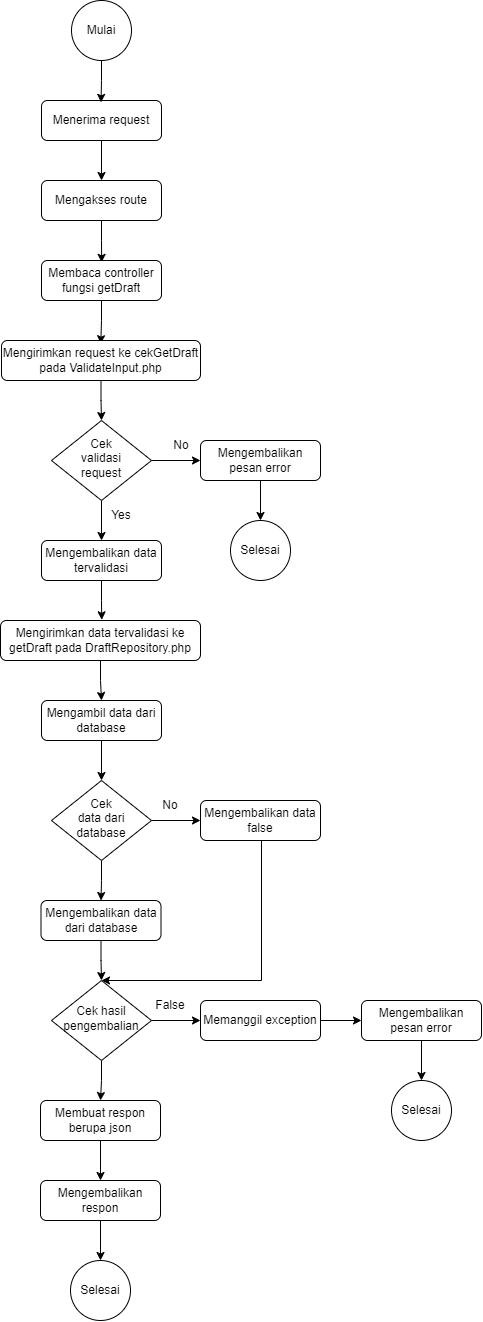

The diagram above was exported from draw.io. Its source (the exported page's mxGraphModel, read from the mxfile embedded in the PNG):
<mxGraphModel dx="669" dy="365" grid="1" gridSize="10" guides="1" tooltips="1" connect="1" arrows="1" fold="1" page="1" pageScale="1" pageWidth="827" pageHeight="1169" math="0" shadow="0">
  <root>
    <mxCell id="WIyWlLk6GJQsqaUBKTNV-0" />
    <mxCell id="WIyWlLk6GJQsqaUBKTNV-1" parent="WIyWlLk6GJQsqaUBKTNV-0" />
    <mxCell id="QhTEF3QeC554JLiS9l5Z-12" style="edgeStyle=orthogonalEdgeStyle;rounded=0;orthogonalLoop=1;jettySize=auto;html=1;" edge="1" parent="WIyWlLk6GJQsqaUBKTNV-1" source="WIyWlLk6GJQsqaUBKTNV-3" target="QhTEF3QeC554JLiS9l5Z-3">
      <mxGeometry relative="1" as="geometry" />
    </mxCell>
    <mxCell id="WIyWlLk6GJQsqaUBKTNV-3" value="Menerima request" style="rounded=1;whiteSpace=wrap;html=1;fontSize=12;glass=0;strokeWidth=1;shadow=0;" parent="WIyWlLk6GJQsqaUBKTNV-1" vertex="1">
      <mxGeometry x="120" y="120" width="120" height="40" as="geometry" />
    </mxCell>
    <mxCell id="QhTEF3QeC554JLiS9l5Z-16" style="edgeStyle=orthogonalEdgeStyle;rounded=0;orthogonalLoop=1;jettySize=auto;html=1;entryX=0.5;entryY=0;entryDx=0;entryDy=0;" edge="1" parent="WIyWlLk6GJQsqaUBKTNV-1" source="WIyWlLk6GJQsqaUBKTNV-6" target="QhTEF3QeC554JLiS9l5Z-8">
      <mxGeometry relative="1" as="geometry" />
    </mxCell>
    <mxCell id="QhTEF3QeC554JLiS9l5Z-17" style="edgeStyle=orthogonalEdgeStyle;rounded=0;orthogonalLoop=1;jettySize=auto;html=1;entryX=0;entryY=0.5;entryDx=0;entryDy=0;" edge="1" parent="WIyWlLk6GJQsqaUBKTNV-1" source="WIyWlLk6GJQsqaUBKTNV-6" target="WIyWlLk6GJQsqaUBKTNV-7">
      <mxGeometry relative="1" as="geometry" />
    </mxCell>
    <mxCell id="WIyWlLk6GJQsqaUBKTNV-6" value="Cek&lt;br&gt;validasi&lt;br&gt;request" style="rhombus;whiteSpace=wrap;html=1;shadow=0;fontFamily=Helvetica;fontSize=12;align=center;strokeWidth=1;spacing=6;spacingTop=-4;" parent="WIyWlLk6GJQsqaUBKTNV-1" vertex="1">
      <mxGeometry x="130" y="440" width="100" height="80" as="geometry" />
    </mxCell>
    <mxCell id="QhTEF3QeC554JLiS9l5Z-21" style="edgeStyle=orthogonalEdgeStyle;rounded=0;orthogonalLoop=1;jettySize=auto;html=1;" edge="1" parent="WIyWlLk6GJQsqaUBKTNV-1" source="WIyWlLk6GJQsqaUBKTNV-7" target="QhTEF3QeC554JLiS9l5Z-7">
      <mxGeometry relative="1" as="geometry" />
    </mxCell>
    <mxCell id="WIyWlLk6GJQsqaUBKTNV-7" value="Mengembalikan pesan error" style="rounded=1;whiteSpace=wrap;html=1;fontSize=12;glass=0;strokeWidth=1;shadow=0;" parent="WIyWlLk6GJQsqaUBKTNV-1" vertex="1">
      <mxGeometry x="279" y="460" width="120" height="40" as="geometry" />
    </mxCell>
    <mxCell id="QhTEF3QeC554JLiS9l5Z-11" style="edgeStyle=orthogonalEdgeStyle;rounded=0;orthogonalLoop=1;jettySize=auto;html=1;entryX=0.496;entryY=0.047;entryDx=0;entryDy=0;entryPerimeter=0;" edge="1" parent="WIyWlLk6GJQsqaUBKTNV-1" source="DE22jxm-203Tzr5YV95K-0" target="WIyWlLk6GJQsqaUBKTNV-3">
      <mxGeometry relative="1" as="geometry" />
    </mxCell>
    <mxCell id="DE22jxm-203Tzr5YV95K-0" value="Mulai" style="ellipse;whiteSpace=wrap;html=1;aspect=fixed;" parent="WIyWlLk6GJQsqaUBKTNV-1" vertex="1">
      <mxGeometry x="150" y="20" width="60" height="60" as="geometry" />
    </mxCell>
    <mxCell id="QhTEF3QeC554JLiS9l5Z-10" style="edgeStyle=orthogonalEdgeStyle;rounded=0;orthogonalLoop=1;jettySize=auto;html=1;entryX=0.501;entryY=0.047;entryDx=0;entryDy=0;entryPerimeter=0;" edge="1" parent="WIyWlLk6GJQsqaUBKTNV-1" source="QhTEF3QeC554JLiS9l5Z-3" target="QhTEF3QeC554JLiS9l5Z-4">
      <mxGeometry relative="1" as="geometry" />
    </mxCell>
    <mxCell id="QhTEF3QeC554JLiS9l5Z-3" value="Mengakses route" style="rounded=1;whiteSpace=wrap;html=1;fontSize=12;glass=0;strokeWidth=1;shadow=0;" vertex="1" parent="WIyWlLk6GJQsqaUBKTNV-1">
      <mxGeometry x="120" y="200" width="120" height="40" as="geometry" />
    </mxCell>
    <mxCell id="QhTEF3QeC554JLiS9l5Z-13" style="edgeStyle=orthogonalEdgeStyle;rounded=0;orthogonalLoop=1;jettySize=auto;html=1;entryX=0.499;entryY=0.08;entryDx=0;entryDy=0;entryPerimeter=0;" edge="1" parent="WIyWlLk6GJQsqaUBKTNV-1" source="QhTEF3QeC554JLiS9l5Z-4" target="QhTEF3QeC554JLiS9l5Z-5">
      <mxGeometry relative="1" as="geometry" />
    </mxCell>
    <mxCell id="QhTEF3QeC554JLiS9l5Z-4" value="Membaca controller fungsi getDraft" style="rounded=1;whiteSpace=wrap;html=1;fontSize=12;glass=0;strokeWidth=1;shadow=0;" vertex="1" parent="WIyWlLk6GJQsqaUBKTNV-1">
      <mxGeometry x="120" y="280" width="120" height="40" as="geometry" />
    </mxCell>
    <mxCell id="QhTEF3QeC554JLiS9l5Z-14" value="" style="edgeStyle=orthogonalEdgeStyle;rounded=0;orthogonalLoop=1;jettySize=auto;html=1;" edge="1" parent="WIyWlLk6GJQsqaUBKTNV-1" source="QhTEF3QeC554JLiS9l5Z-5" target="WIyWlLk6GJQsqaUBKTNV-6">
      <mxGeometry relative="1" as="geometry" />
    </mxCell>
    <mxCell id="QhTEF3QeC554JLiS9l5Z-5" value="Mengirimkan request ke cekGetDraft pada ValidateInput.php" style="rounded=1;whiteSpace=wrap;html=1;fontSize=12;glass=0;strokeWidth=1;shadow=0;" vertex="1" parent="WIyWlLk6GJQsqaUBKTNV-1">
      <mxGeometry x="80" y="360" width="199" height="40" as="geometry" />
    </mxCell>
    <mxCell id="QhTEF3QeC554JLiS9l5Z-7" value="Selesai" style="ellipse;whiteSpace=wrap;html=1;aspect=fixed;" vertex="1" parent="WIyWlLk6GJQsqaUBKTNV-1">
      <mxGeometry x="309" y="540" width="60" height="60" as="geometry" />
    </mxCell>
    <mxCell id="QhTEF3QeC554JLiS9l5Z-38" style="edgeStyle=orthogonalEdgeStyle;rounded=0;orthogonalLoop=1;jettySize=auto;html=1;entryX=0.506;entryY=-0.017;entryDx=0;entryDy=0;entryPerimeter=0;" edge="1" parent="WIyWlLk6GJQsqaUBKTNV-1" source="QhTEF3QeC554JLiS9l5Z-8" target="QhTEF3QeC554JLiS9l5Z-34">
      <mxGeometry relative="1" as="geometry" />
    </mxCell>
    <mxCell id="QhTEF3QeC554JLiS9l5Z-8" value="Mengembalikan data tervalidasi" style="rounded=1;whiteSpace=wrap;html=1;fontSize=12;glass=0;strokeWidth=1;shadow=0;" vertex="1" parent="WIyWlLk6GJQsqaUBKTNV-1">
      <mxGeometry x="120" y="560" width="120" height="40" as="geometry" />
    </mxCell>
    <mxCell id="QhTEF3QeC554JLiS9l5Z-18" value="Yes" style="text;html=1;strokeColor=none;fillColor=none;align=center;verticalAlign=middle;whiteSpace=wrap;rounded=0;" vertex="1" parent="WIyWlLk6GJQsqaUBKTNV-1">
      <mxGeometry x="170" y="520" width="60" height="30" as="geometry" />
    </mxCell>
    <mxCell id="QhTEF3QeC554JLiS9l5Z-20" value="No" style="text;html=1;strokeColor=none;fillColor=none;align=center;verticalAlign=middle;whiteSpace=wrap;rounded=0;" vertex="1" parent="WIyWlLk6GJQsqaUBKTNV-1">
      <mxGeometry x="230" y="450" width="60" height="30" as="geometry" />
    </mxCell>
    <mxCell id="QhTEF3QeC554JLiS9l5Z-28" style="edgeStyle=orthogonalEdgeStyle;rounded=0;orthogonalLoop=1;jettySize=auto;html=1;entryX=0;entryY=0.5;entryDx=0;entryDy=0;" edge="1" parent="WIyWlLk6GJQsqaUBKTNV-1" source="QhTEF3QeC554JLiS9l5Z-29" target="QhTEF3QeC554JLiS9l5Z-31">
      <mxGeometry relative="1" as="geometry" />
    </mxCell>
    <mxCell id="QhTEF3QeC554JLiS9l5Z-43" style="edgeStyle=orthogonalEdgeStyle;rounded=0;orthogonalLoop=1;jettySize=auto;html=1;entryX=0.5;entryY=0;entryDx=0;entryDy=0;" edge="1" parent="WIyWlLk6GJQsqaUBKTNV-1" source="QhTEF3QeC554JLiS9l5Z-29" target="QhTEF3QeC554JLiS9l5Z-40">
      <mxGeometry relative="1" as="geometry" />
    </mxCell>
    <mxCell id="QhTEF3QeC554JLiS9l5Z-29" value="Cek &lt;br&gt;data dari&lt;br&gt;database" style="rhombus;whiteSpace=wrap;html=1;shadow=0;fontFamily=Helvetica;fontSize=12;align=center;strokeWidth=1;spacing=6;spacingTop=-4;" vertex="1" parent="WIyWlLk6GJQsqaUBKTNV-1">
      <mxGeometry x="130" y="800" width="100" height="80" as="geometry" />
    </mxCell>
    <mxCell id="QhTEF3QeC554JLiS9l5Z-53" style="edgeStyle=orthogonalEdgeStyle;rounded=0;orthogonalLoop=1;jettySize=auto;html=1;entryX=0.5;entryY=0;entryDx=0;entryDy=0;" edge="1" parent="WIyWlLk6GJQsqaUBKTNV-1" source="QhTEF3QeC554JLiS9l5Z-31" target="QhTEF3QeC554JLiS9l5Z-46">
      <mxGeometry relative="1" as="geometry">
        <Array as="points">
          <mxPoint x="340" y="1000" />
        </Array>
      </mxGeometry>
    </mxCell>
    <mxCell id="QhTEF3QeC554JLiS9l5Z-31" value="Mengembalikan data false" style="rounded=1;whiteSpace=wrap;html=1;fontSize=12;glass=0;strokeWidth=1;shadow=0;" vertex="1" parent="WIyWlLk6GJQsqaUBKTNV-1">
      <mxGeometry x="279" y="820" width="120" height="40" as="geometry" />
    </mxCell>
    <mxCell id="QhTEF3QeC554JLiS9l5Z-33" value="No" style="text;html=1;strokeColor=none;fillColor=none;align=center;verticalAlign=middle;whiteSpace=wrap;rounded=0;" vertex="1" parent="WIyWlLk6GJQsqaUBKTNV-1">
      <mxGeometry x="219" y="810" width="60" height="30" as="geometry" />
    </mxCell>
    <mxCell id="QhTEF3QeC554JLiS9l5Z-41" value="" style="edgeStyle=orthogonalEdgeStyle;rounded=0;orthogonalLoop=1;jettySize=auto;html=1;" edge="1" parent="WIyWlLk6GJQsqaUBKTNV-1" source="QhTEF3QeC554JLiS9l5Z-34" target="QhTEF3QeC554JLiS9l5Z-39">
      <mxGeometry relative="1" as="geometry" />
    </mxCell>
    <mxCell id="QhTEF3QeC554JLiS9l5Z-34" value="Mengirimkan data tervalidasi ke getDraft pada DraftRepository.php" style="rounded=1;whiteSpace=wrap;html=1;fontSize=12;glass=0;strokeWidth=1;shadow=0;" vertex="1" parent="WIyWlLk6GJQsqaUBKTNV-1">
      <mxGeometry x="79" y="640" width="200" height="40" as="geometry" />
    </mxCell>
    <mxCell id="QhTEF3QeC554JLiS9l5Z-44" style="edgeStyle=orthogonalEdgeStyle;rounded=0;orthogonalLoop=1;jettySize=auto;html=1;entryX=0.5;entryY=0;entryDx=0;entryDy=0;" edge="1" parent="WIyWlLk6GJQsqaUBKTNV-1" source="QhTEF3QeC554JLiS9l5Z-39" target="QhTEF3QeC554JLiS9l5Z-29">
      <mxGeometry relative="1" as="geometry" />
    </mxCell>
    <mxCell id="QhTEF3QeC554JLiS9l5Z-39" value="Mengambil data dari database" style="rounded=1;whiteSpace=wrap;html=1;fontSize=12;glass=0;strokeWidth=1;shadow=0;" vertex="1" parent="WIyWlLk6GJQsqaUBKTNV-1">
      <mxGeometry x="120" y="720" width="120" height="40" as="geometry" />
    </mxCell>
    <mxCell id="QhTEF3QeC554JLiS9l5Z-52" style="edgeStyle=orthogonalEdgeStyle;rounded=0;orthogonalLoop=1;jettySize=auto;html=1;entryX=0.5;entryY=0;entryDx=0;entryDy=0;" edge="1" parent="WIyWlLk6GJQsqaUBKTNV-1" source="QhTEF3QeC554JLiS9l5Z-40" target="QhTEF3QeC554JLiS9l5Z-46">
      <mxGeometry relative="1" as="geometry" />
    </mxCell>
    <mxCell id="QhTEF3QeC554JLiS9l5Z-40" value="Mengembalikan data dari database" style="rounded=1;whiteSpace=wrap;html=1;fontSize=12;glass=0;strokeWidth=1;shadow=0;" vertex="1" parent="WIyWlLk6GJQsqaUBKTNV-1">
      <mxGeometry x="119.5" y="920" width="120" height="40" as="geometry" />
    </mxCell>
    <mxCell id="QhTEF3QeC554JLiS9l5Z-45" style="edgeStyle=orthogonalEdgeStyle;rounded=0;orthogonalLoop=1;jettySize=auto;html=1;entryX=0;entryY=0.5;entryDx=0;entryDy=0;" edge="1" parent="WIyWlLk6GJQsqaUBKTNV-1" source="QhTEF3QeC554JLiS9l5Z-46">
      <mxGeometry relative="1" as="geometry">
        <mxPoint x="279.0000000000001" y="1040" as="targetPoint" />
      </mxGeometry>
    </mxCell>
    <mxCell id="QhTEF3QeC554JLiS9l5Z-56" style="edgeStyle=orthogonalEdgeStyle;rounded=0;orthogonalLoop=1;jettySize=auto;html=1;entryX=0.5;entryY=0;entryDx=0;entryDy=0;" edge="1" parent="WIyWlLk6GJQsqaUBKTNV-1" source="QhTEF3QeC554JLiS9l5Z-46" target="QhTEF3QeC554JLiS9l5Z-54">
      <mxGeometry relative="1" as="geometry" />
    </mxCell>
    <mxCell id="QhTEF3QeC554JLiS9l5Z-46" value="Cek hasil&lt;br&gt;pengembalian" style="rhombus;whiteSpace=wrap;html=1;shadow=0;fontFamily=Helvetica;fontSize=12;align=center;strokeWidth=1;spacing=6;spacingTop=-4;" vertex="1" parent="WIyWlLk6GJQsqaUBKTNV-1">
      <mxGeometry x="130" y="1000" width="100" height="80" as="geometry" />
    </mxCell>
    <mxCell id="QhTEF3QeC554JLiS9l5Z-50" value="False" style="text;html=1;strokeColor=none;fillColor=none;align=center;verticalAlign=middle;whiteSpace=wrap;rounded=0;" vertex="1" parent="WIyWlLk6GJQsqaUBKTNV-1">
      <mxGeometry x="219" y="1010" width="60" height="30" as="geometry" />
    </mxCell>
    <mxCell id="QhTEF3QeC554JLiS9l5Z-57" style="edgeStyle=orthogonalEdgeStyle;rounded=0;orthogonalLoop=1;jettySize=auto;html=1;entryX=0.5;entryY=0;entryDx=0;entryDy=0;" edge="1" parent="WIyWlLk6GJQsqaUBKTNV-1" source="QhTEF3QeC554JLiS9l5Z-54" target="QhTEF3QeC554JLiS9l5Z-55">
      <mxGeometry relative="1" as="geometry" />
    </mxCell>
    <mxCell id="QhTEF3QeC554JLiS9l5Z-54" value="Membuat respon berupa json" style="rounded=1;whiteSpace=wrap;html=1;fontSize=12;glass=0;strokeWidth=1;shadow=0;" vertex="1" parent="WIyWlLk6GJQsqaUBKTNV-1">
      <mxGeometry x="119" y="1120" width="120" height="40" as="geometry" />
    </mxCell>
    <mxCell id="QhTEF3QeC554JLiS9l5Z-59" style="edgeStyle=orthogonalEdgeStyle;rounded=0;orthogonalLoop=1;jettySize=auto;html=1;" edge="1" parent="WIyWlLk6GJQsqaUBKTNV-1" source="QhTEF3QeC554JLiS9l5Z-55" target="QhTEF3QeC554JLiS9l5Z-58">
      <mxGeometry relative="1" as="geometry" />
    </mxCell>
    <mxCell id="QhTEF3QeC554JLiS9l5Z-55" value="Mengembalikan respon" style="rounded=1;whiteSpace=wrap;html=1;fontSize=12;glass=0;strokeWidth=1;shadow=0;" vertex="1" parent="WIyWlLk6GJQsqaUBKTNV-1">
      <mxGeometry x="119" y="1200" width="120" height="40" as="geometry" />
    </mxCell>
    <mxCell id="QhTEF3QeC554JLiS9l5Z-58" value="Selesai" style="ellipse;whiteSpace=wrap;html=1;aspect=fixed;" vertex="1" parent="WIyWlLk6GJQsqaUBKTNV-1">
      <mxGeometry x="149" y="1280" width="60" height="60" as="geometry" />
    </mxCell>
    <mxCell id="QhTEF3QeC554JLiS9l5Z-64" style="edgeStyle=orthogonalEdgeStyle;rounded=0;orthogonalLoop=1;jettySize=auto;html=1;entryX=0;entryY=0.5;entryDx=0;entryDy=0;" edge="1" parent="WIyWlLk6GJQsqaUBKTNV-1" source="QhTEF3QeC554JLiS9l5Z-65" target="QhTEF3QeC554JLiS9l5Z-69">
      <mxGeometry relative="1" as="geometry" />
    </mxCell>
    <mxCell id="QhTEF3QeC554JLiS9l5Z-65" value="Memanggil exception" style="rounded=1;whiteSpace=wrap;html=1;fontSize=12;glass=0;strokeWidth=1;shadow=0;" vertex="1" parent="WIyWlLk6GJQsqaUBKTNV-1">
      <mxGeometry x="279" y="1020" width="120" height="40" as="geometry" />
    </mxCell>
    <mxCell id="QhTEF3QeC554JLiS9l5Z-66" value="Selesai" style="ellipse;whiteSpace=wrap;html=1;aspect=fixed;" vertex="1" parent="WIyWlLk6GJQsqaUBKTNV-1">
      <mxGeometry x="470" y="1100" width="60" height="60" as="geometry" />
    </mxCell>
    <mxCell id="QhTEF3QeC554JLiS9l5Z-68" style="edgeStyle=orthogonalEdgeStyle;rounded=0;orthogonalLoop=1;jettySize=auto;html=1;" edge="1" parent="WIyWlLk6GJQsqaUBKTNV-1" source="QhTEF3QeC554JLiS9l5Z-69" target="QhTEF3QeC554JLiS9l5Z-66">
      <mxGeometry relative="1" as="geometry" />
    </mxCell>
    <mxCell id="QhTEF3QeC554JLiS9l5Z-69" value="Mengembalikan pesan error" style="rounded=1;whiteSpace=wrap;html=1;fontSize=12;glass=0;strokeWidth=1;shadow=0;" vertex="1" parent="WIyWlLk6GJQsqaUBKTNV-1">
      <mxGeometry x="440" y="1020" width="120" height="40" as="geometry" />
    </mxCell>
  </root>
</mxGraphModel>